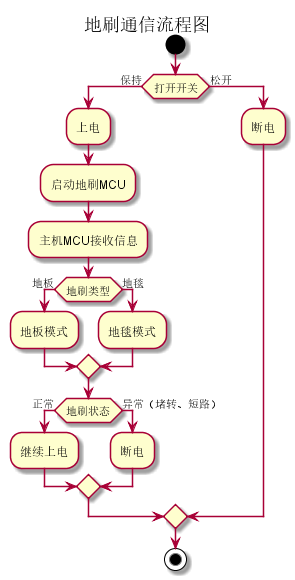

The diagram above was rendered by PlantUML. Its source (embedded in the PNG):
@startuml 地刷流程图
title 地刷通信流程图
start


if (打开开关) then (保持)
:上电;
:启动地刷MCU;
:主机MCU接收信息;
    if (地刷类型) then (地板)
    :地板模式;
    else (地毯)
    :地毯模式;
    endif
    if (地刷状态) then (正常)
    :继续上电;
    else (异常（堵转、短路）)
    :断电;
    endif
else (松开)
:断电;
endif


stop
@enduml